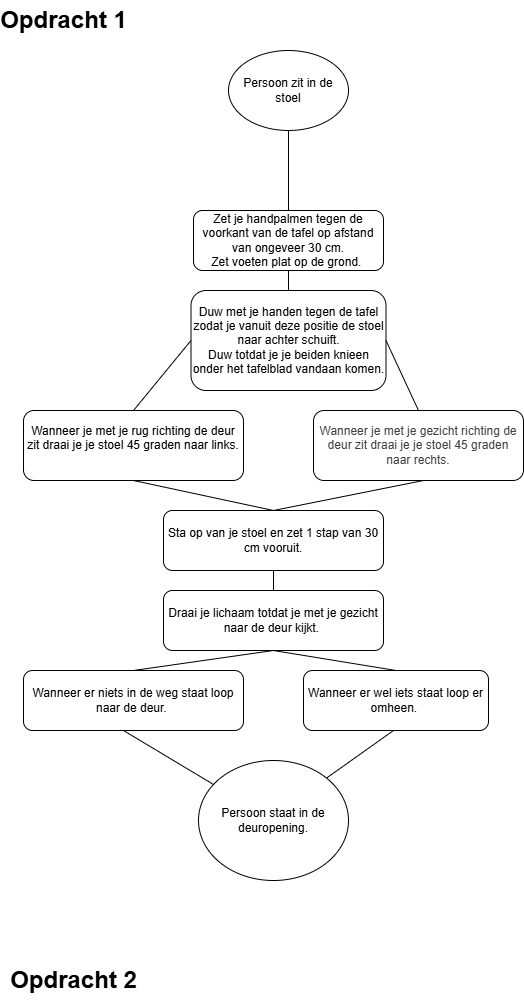

The diagram above was exported from draw.io. Its source (the exported page's mxGraphModel, read from the mxfile embedded in the PNG):
<mxGraphModel dx="746" dy="1514" grid="1" gridSize="10" guides="1" tooltips="1" connect="1" arrows="1" fold="1" page="1" pageScale="1" pageWidth="850" pageHeight="1100" math="0" shadow="0">
  <root>
    <mxCell id="0" />
    <mxCell id="1" parent="0" />
    <mxCell id="4" value="Zet je handpalmen tegen de voorkant van de tafel op afstand van ongeveer 30 cm.&lt;div&gt;Zet voeten plat op de grond.&amp;nbsp;&lt;/div&gt;" style="rounded=1;whiteSpace=wrap;html=1;" vertex="1" parent="1">
      <mxGeometry x="280" y="10" width="190" height="60" as="geometry" />
    </mxCell>
    <mxCell id="5" value="Duw met je handen tegen de tafel zodat je vanuit deze positie de stoel naar achter schuift.&lt;div&gt;Duw totdat je je beiden knieen onder het tafelblad vandaan komen.&lt;/div&gt;" style="rounded=1;whiteSpace=wrap;html=1;" vertex="1" parent="1">
      <mxGeometry x="277.5" y="90" width="195" height="100" as="geometry" />
    </mxCell>
    <mxCell id="6" value="Wanneer je met je rug richting de deur zit draai je je stoel 45 graden naar links.&lt;div&gt;&lt;br&gt;&lt;/div&gt;" style="rounded=1;whiteSpace=wrap;html=1;" vertex="1" parent="1">
      <mxGeometry x="110" y="210" width="220" height="70" as="geometry" />
    </mxCell>
    <mxCell id="7" value="&lt;span style=&quot;color: rgb(63, 63, 63);&quot;&gt;Wanneer je met je gezicht richting de deur zit draai je je stoel 45 graden naar rechts.&lt;/span&gt;" style="rounded=1;whiteSpace=wrap;html=1;" vertex="1" parent="1">
      <mxGeometry x="400" y="210" width="210" height="70" as="geometry" />
    </mxCell>
    <mxCell id="8" value="Sta op van je stoel en zet 1 stap van 30 cm vooruit." style="rounded=1;whiteSpace=wrap;html=1;" vertex="1" parent="1">
      <mxGeometry x="250" y="310" width="220" height="60" as="geometry" />
    </mxCell>
    <mxCell id="9" value="Draai je lichaam totdat je met je gezicht naar de deur kijkt.&amp;nbsp;" style="rounded=1;whiteSpace=wrap;html=1;" vertex="1" parent="1">
      <mxGeometry x="250" y="390" width="220" height="60" as="geometry" />
    </mxCell>
    <mxCell id="11" value="Persoon zit in de stoel" style="ellipse;whiteSpace=wrap;html=1;" vertex="1" parent="1">
      <mxGeometry x="315" y="-150" width="120" height="80" as="geometry" />
    </mxCell>
    <mxCell id="12" value="Persoon staat in de deuropening." style="ellipse;whiteSpace=wrap;html=1;" vertex="1" parent="1">
      <mxGeometry x="285" y="560" width="150" height="120" as="geometry" />
    </mxCell>
    <mxCell id="13" value="Wanneer er niets in de weg staat loop naar de deur.&amp;nbsp;" style="rounded=1;whiteSpace=wrap;html=1;" vertex="1" parent="1">
      <mxGeometry x="110" y="470" width="220" height="60" as="geometry" />
    </mxCell>
    <mxCell id="17" value="&lt;span style=&quot;color: rgb(0, 0, 0);&quot;&gt;Wanneer er wel iets staat loop er omheen.&amp;nbsp;&lt;/span&gt;" style="rounded=1;whiteSpace=wrap;html=1;" vertex="1" parent="1">
      <mxGeometry x="390" y="470" width="185" height="60" as="geometry" />
    </mxCell>
    <mxCell id="19" value="" style="endArrow=none;html=1;entryX=0.5;entryY=1;entryDx=0;entryDy=0;" edge="1" parent="1" source="4" target="11">
      <mxGeometry width="50" height="50" relative="1" as="geometry">
        <mxPoint x="310" y="130" as="sourcePoint" />
        <mxPoint x="360" y="80" as="targetPoint" />
      </mxGeometry>
    </mxCell>
    <mxCell id="24" value="" style="endArrow=none;html=1;exitX=0.5;exitY=0;exitDx=0;exitDy=0;entryX=0.5;entryY=1;entryDx=0;entryDy=0;" edge="1" parent="1" source="5" target="4">
      <mxGeometry width="50" height="50" relative="1" as="geometry">
        <mxPoint x="310" y="130" as="sourcePoint" />
        <mxPoint x="360" y="80" as="targetPoint" />
      </mxGeometry>
    </mxCell>
    <mxCell id="25" value="" style="endArrow=none;html=1;entryX=0;entryY=0.5;entryDx=0;entryDy=0;" edge="1" parent="1" target="5">
      <mxGeometry width="50" height="50" relative="1" as="geometry">
        <mxPoint x="220" y="210" as="sourcePoint" />
        <mxPoint x="270" y="160" as="targetPoint" />
      </mxGeometry>
    </mxCell>
    <mxCell id="26" value="" style="endArrow=none;html=1;entryX=1;entryY=0.5;entryDx=0;entryDy=0;exitX=0.5;exitY=0;exitDx=0;exitDy=0;" edge="1" parent="1" source="7" target="5">
      <mxGeometry width="50" height="50" relative="1" as="geometry">
        <mxPoint x="540" y="180" as="sourcePoint" />
        <mxPoint x="590" y="130" as="targetPoint" />
      </mxGeometry>
    </mxCell>
    <mxCell id="27" value="" style="endArrow=none;html=1;entryX=0.5;entryY=1;entryDx=0;entryDy=0;exitX=0.5;exitY=0;exitDx=0;exitDy=0;" edge="1" parent="1" source="8" target="6">
      <mxGeometry width="50" height="50" relative="1" as="geometry">
        <mxPoint x="180" y="340" as="sourcePoint" />
        <mxPoint x="230" y="290" as="targetPoint" />
      </mxGeometry>
    </mxCell>
    <mxCell id="28" value="" style="endArrow=none;html=1;" edge="1" parent="1">
      <mxGeometry width="50" height="50" relative="1" as="geometry">
        <mxPoint x="360" y="310" as="sourcePoint" />
        <mxPoint x="510" y="280" as="targetPoint" />
      </mxGeometry>
    </mxCell>
    <mxCell id="29" value="" style="endArrow=none;html=1;entryX=0.5;entryY=1;entryDx=0;entryDy=0;exitX=0.5;exitY=0;exitDx=0;exitDy=0;" edge="1" parent="1" source="9" target="8">
      <mxGeometry width="50" height="50" relative="1" as="geometry">
        <mxPoint x="170" y="420" as="sourcePoint" />
        <mxPoint x="220" y="370" as="targetPoint" />
      </mxGeometry>
    </mxCell>
    <mxCell id="30" value="" style="endArrow=none;html=1;exitX=0.5;exitY=0;exitDx=0;exitDy=0;" edge="1" parent="1" source="13">
      <mxGeometry width="50" height="50" relative="1" as="geometry">
        <mxPoint x="310" y="500" as="sourcePoint" />
        <mxPoint x="360" y="450" as="targetPoint" />
      </mxGeometry>
    </mxCell>
    <mxCell id="31" value="" style="endArrow=none;html=1;entryX=0.5;entryY=1;entryDx=0;entryDy=0;exitX=0.5;exitY=0;exitDx=0;exitDy=0;" edge="1" parent="1" source="17" target="9">
      <mxGeometry width="50" height="50" relative="1" as="geometry">
        <mxPoint x="320" y="500" as="sourcePoint" />
        <mxPoint x="370" y="450" as="targetPoint" />
      </mxGeometry>
    </mxCell>
    <mxCell id="32" value="" style="endArrow=none;html=1;" edge="1" parent="1" source="12">
      <mxGeometry width="50" height="50" relative="1" as="geometry">
        <mxPoint x="160" y="580" as="sourcePoint" />
        <mxPoint x="210" y="530" as="targetPoint" />
      </mxGeometry>
    </mxCell>
    <mxCell id="33" value="" style="endArrow=none;html=1;exitX=1;exitY=0;exitDx=0;exitDy=0;" edge="1" parent="1" source="12">
      <mxGeometry width="50" height="50" relative="1" as="geometry">
        <mxPoint x="430" y="580" as="sourcePoint" />
        <mxPoint x="480" y="530" as="targetPoint" />
      </mxGeometry>
    </mxCell>
    <mxCell id="34" value="Opdracht 1" style="text;strokeColor=none;fillColor=none;html=1;fontSize=24;fontStyle=1;verticalAlign=middle;align=center;" vertex="1" parent="1">
      <mxGeometry x="100" y="-200" width="100" height="40" as="geometry" />
    </mxCell>
    <mxCell id="35" value="Opdracht 2" style="text;strokeColor=none;fillColor=none;html=1;fontSize=24;fontStyle=1;verticalAlign=middle;align=center;" vertex="1" parent="1">
      <mxGeometry x="110" y="760" width="100" height="40" as="geometry" />
    </mxCell>
  </root>
</mxGraphModel>